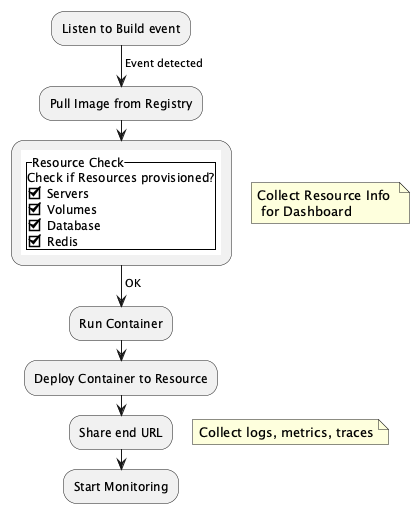

The diagram above was rendered by PlantUML. Its source (embedded in the PNG):
@startuml
:Listen to Build event;
-> Event detected;
:Pull Image from Registry;
:{{\nsalt\n{^"Resource Check"\nCheck if Resources provisioned?\n[X]Servers\n[X]Volumes\n[X]Database\n[X]Redis\n}\n}};
floating note right: Collect Resource Info \n for Dashboard
-> OK;
:Run Container;
:Deploy Container to Resource;
:Share end URL;
floating note right: Collect logs, metrics, traces
:Start Monitoring;
@enduml